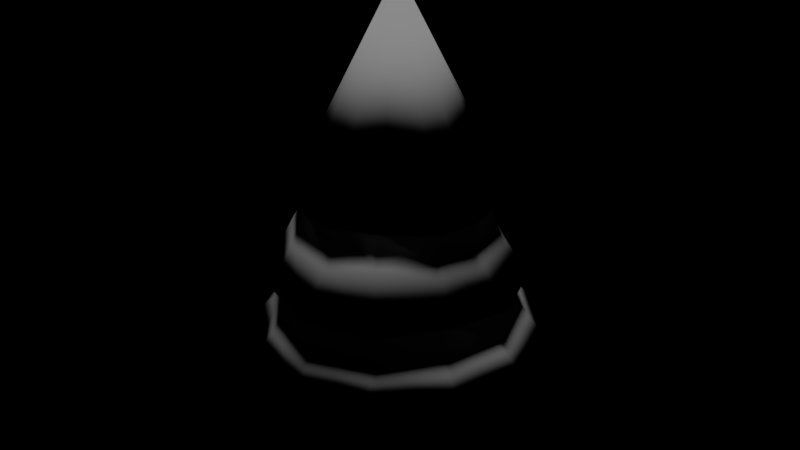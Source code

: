 # Source: pine_tree.blend  (saved by Blender 2.78.0; exported with 4.5.12 LTS)
import bpy
from mathutils import Matrix  # noqa: F401  (used for matrix-valued properties, if any)

bpy.ops.wm.read_factory_settings(use_empty=True)
scene = bpy.context.scene
scene.name = 'Scene'

# ---- collections
col_collection_1 = bpy.data.collections.new('Collection 1'); scene.collection.children.link(col_collection_1)

# ---- materials (node trees are filled in below, after node groups)
mat_pine_leaves = bpy.data.materials.new('Pine leaves')
mat_pine_leaves.alpha_threshold = 0.0
mat_pine_leaves.use_transparent_shadow = False
mat_pine_leaves.roughness = 0.5
mat_trunk = bpy.data.materials.new('Trunk')
mat_trunk.alpha_threshold = 0.0
mat_trunk.use_transparent_shadow = False
mat_trunk.roughness = 0.5

# ---- material node trees

# ---- lights
light_hemi = bpy.data.lights.new('Hemi', 'SUN')
light_hemi.transmission_factor = 0.0
light_hemi.angle = 0.1993
light_hemi.energy = 1.0
light_hemi.shadow_buffer_clip_start = 0.5
light_hemi.shadow_soft_size = 0.1
light_hemi.shadow_cascade_max_distance = 1000.0

# ---- meshes
me_sphere_000 = bpy.data.meshes.new('Sphere.000')
me_sphere_000.from_pydata([(-4.014e-09, -0.2455, 0.0), (-0.1227, -0.2126, 0.0), (-0.2126, -0.1227, 0.0), (-0.2455, -2.339e-08, 0.0), (-0.2126, 0.1227, 0.0), (-0.1227, 0.2126, 0.0), (-4.108e-08, 0.2455, 0.0), (0.1227, 0.2126, 0.0), (0.2126, 0.1227, 0.0), (0.2455, 8.001e-08, 0.0), (0.2126, -0.1227, 0.0), (0.1227, -0.2126, 0.0), (-0.07449, -0.1341, -1.026), (0.007673, -0.1923, -1.024), (-0.1187, -0.09838, -1.036), (-0.1767, 0.02356, -1.032), (-0.1577, 0.09521, -1.043), (-0.09935, 0.1271, -1.008), (-0.01519, 0.163, -1.053), (0.07597, 0.1402, -1.029), (0.1435, 0.0727, -1.008), (0.1583, 0.00582, -1.032), (0.1465, -0.1149, -1.034), (0.08197, -0.1385, -1.033), (-3.614e-09, -0.2052, -0.1164), (-2.797e-09, -0.1587, -0.3952), (-3.328e-09, -0.1723, -0.2536), (-0.07936, -0.1375, -0.3952), (-0.1026, -0.1777, -0.1164), (-0.08616, -0.1492, -0.2536), (-0.1375, -0.07936, -0.3952), (-0.1777, -0.1026, -0.1164), (-0.1492, -0.08616, -0.2536), (-0.1587, -1.512e-08, -0.3952), (-0.2052, -1.955e-08, -0.1164), (-0.1723, -1.652e-08, -0.2536), (-0.1375, 0.07936, -0.3952), (-0.1777, 0.1026, -0.1164), (-0.1492, 0.08616, -0.2536), (-0.07936, 0.1375, -0.3952), (-0.1026, 0.1777, -0.1164), (-0.08616, 0.1492, -0.2536), (-2.676e-08, 0.1587, -0.3952), (-3.459e-08, 0.2052, -0.1164), (-2.928e-08, 0.1723, -0.2536), (0.07936, 0.1375, -0.3952), (0.1026, 0.1777, -0.1164), (0.08616, 0.1492, -0.2536), (0.1375, 0.07936, -0.3952), (0.1777, 0.1026, -0.1164), (0.1492, 0.08616, -0.2536), (0.1587, 5.174e-08, -0.3952), (0.2052, 6.687e-08, -0.1164), (0.1723, 5.63e-08, -0.2536), (0.1375, -0.07936, -0.3952), (0.1777, -0.1026, -0.1164), (0.1492, -0.08616, -0.2536), (0.07936, -0.1375, -0.3952), (0.1026, -0.1777, -0.1164), (0.08616, -0.1492, -0.2536), (-0.3791, -0.6551, -0.9013), (0.00442, -0.7614, -0.9002), (-0.6615, -0.3645, -0.9087), (-0.7545, -0.01891, -0.9248), (-0.6539, 0.3553, -0.9165), (-0.3643, 0.6489, -0.8957), (-0.01715, 0.7643, -0.8931), (0.3624, 0.6378, -0.8969), (0.6672, 0.3922, -0.8957), (0.7315, 0.008882, -0.9279), (0.6522, -0.3742, -0.8888), (0.3878, -0.6583, -0.9133), (0.02591, -0.02905, -3.514), (-0.304, -0.5259, -1.155), (0.001035, -0.6042, -1.158), (0.5007, 0.2912, -1.141), (0.2982, 0.521, -1.15), (-0.287, 0.5153, -1.165), (-0.5233, 0.3011, -1.16), (0.2874, -0.5413, -1.164), (-0.5088, -0.297, -1.186), (0.6245, 0.01953, -1.148), (-0.002426, 0.5981, -1.171), (-0.5996, 0.01219, -1.154), (0.5253, -0.306, -1.164), (-0.2701, -0.4364, -1.436), (0.431, 0.2358, -1.438), (-0.25, 0.4329, -1.428), (-0.4106, -0.2269, -1.409), (0.5002, -0.0004892, -1.428), (0.01228, 0.4845, -1.456), (-0.4746, 0.01824, -1.423), (0.457, -0.2656, -1.412), (0.01272, -0.5029, -1.413), (0.2303, 0.4441, -1.43), (-0.4474, 0.2412, -1.409), (0.2502, -0.4325, -1.42), (-0.2862, -0.5419, -1.417), (0.5535, 0.2911, -1.42), (-0.3162, 0.5478, -1.403), (-0.5244, -0.3294, -1.45), (0.6469, -0.002781, -1.432), (0.0006873, 0.6579, -1.431), (-0.6253, -0.02448, -1.405), (0.5409, -0.3168, -1.429), (-0.01851, -0.6164, -1.426), (0.3104, 0.5403, -1.429), (-0.5457, 0.2998, -1.448), (0.3109, -0.5597, -1.441), (-0.2192, -0.4084, -1.731), (0.4412, 0.2429, -1.764), (-0.2298, 0.4219, -1.784), (-0.3936, -0.2549, -1.751), (0.4683, 0.01345, -1.763), (0.001848, 0.4923, -1.762), (-0.4726, 0.02, -1.765), (0.4262, -0.2292, -1.748), (0.01804, -0.4629, -1.76), (0.2581, 0.4355, -1.772), (-0.4196, 0.2214, -1.786), (0.2559, -0.4131, -1.757), (-0.2032, -0.3724, -2.015), (0.3461, 0.2027, -2.008), (-0.209, 0.3872, -2.019), (-0.3781, -0.2057, -2.019), (0.4016, 0.01415, -1.99), (-0.01648, 0.4, -2.014), (-0.4102, 0.01569, -2.011), (0.3646, -0.2343, -2.031), (0.001982, -0.4145, -2.016), (0.2411, 0.3735, -2.01), (-0.3543, 0.2088, -2.018), (0.1924, -0.3704, -2.031), (-0.2813, -0.4467, -2.013), (0.4311, 0.2603, -2.033), (-0.2223, 0.4, -2.014), (-0.4256, -0.2575, -2.013), (0.5112, 0.01244, -2.015), (-0.004808, 0.4933, -2.016), (-0.4879, 0.03389, -2.024), (0.4314, -0.2416, -2.016), (-0.008799, -0.4961, -2.025), (0.2492, 0.4406, -2.02), (-0.43, 0.2369, -2.015), (0.2499, -0.4574, -2.023)], [], [(11, 0, 24, 58), (30, 14, 12, 27), (33, 15, 14, 30), (36, 16, 15, 33), (39, 17, 16, 36), (42, 18, 17, 39), (45, 19, 18, 42), (48, 20, 19, 45), (51, 21, 20, 48), (54, 22, 21, 51), (5, 6, 43, 40), (57, 23, 22, 54), (25, 13, 23, 57), (4, 5, 40, 37), (27, 12, 13, 25), (1, 2, 31, 28), (3, 4, 37, 34), (2, 3, 34, 31), (10, 11, 58, 55), (9, 10, 55, 52), (8, 9, 52, 49), (7, 8, 49, 46), (6, 7, 46, 43), (28, 29, 26, 24), (29, 27, 25, 26), (31, 32, 29, 28), (32, 30, 27, 29), (34, 35, 32, 31), (35, 33, 30, 32), (37, 38, 35, 34), (38, 36, 33, 35), (40, 41, 38, 37), (41, 39, 36, 38), (43, 44, 41, 40), (44, 42, 39, 41), (46, 47, 44, 43), (47, 45, 42, 44), (49, 50, 47, 46), (50, 48, 45, 47), (52, 53, 50, 49), (53, 51, 48, 50), (55, 56, 53, 52), (56, 54, 51, 53), (58, 59, 56, 55), (59, 57, 54, 56), (24, 26, 59, 58), (26, 25, 57, 59), (0, 1, 28, 24), (0, 11, 10, 9, 8, 7, 6, 5, 4, 3, 2, 1), (23, 13, 61, 71), (141, 133, 72), (12, 14, 62, 60), (20, 21, 69, 68), (17, 18, 66, 65), (14, 15, 63, 62), (21, 22, 70, 69), (18, 19, 67, 66), (15, 16, 64, 63), (22, 23, 71, 70), (13, 12, 60, 61), (19, 20, 68, 67), (16, 17, 65, 64), (142, 134, 72), (143, 135, 72), (144, 141, 72), (133, 136, 72), (134, 137, 72), (135, 138, 72), (136, 139, 72), (137, 140, 72), (138, 142, 72), (139, 143, 72), (140, 144, 72), (70, 71, 79, 84), (63, 64, 78, 83), (66, 67, 76, 82), (69, 70, 84, 81), (62, 63, 83, 80), (65, 66, 82, 77), (68, 69, 81, 75), (60, 62, 80, 73), (71, 61, 74, 79), (64, 65, 77, 78), (67, 68, 75, 76), (61, 60, 73, 74), (84, 79, 96, 92), (83, 78, 95, 91), (82, 76, 94, 90), (81, 84, 92, 89), (80, 83, 91, 88), (77, 82, 90, 87), (75, 81, 89, 86), (73, 80, 88, 85), (79, 74, 93, 96), (78, 77, 87, 95), (76, 75, 86, 94), (74, 73, 85, 93), (92, 96, 108, 104), (91, 95, 107, 103), (90, 94, 106, 102), (89, 92, 104, 101), (88, 91, 103, 100), (87, 90, 102, 99), (86, 89, 101, 98), (85, 88, 100, 97), (96, 93, 105, 108), (95, 87, 99, 107), (94, 86, 98, 106), (93, 85, 97, 105), (104, 108, 120, 116), (103, 107, 119, 115), (102, 106, 118, 114), (101, 104, 116, 113), (100, 103, 115, 112), (99, 102, 114, 111), (98, 101, 113, 110), (97, 100, 112, 109), (108, 105, 117, 120), (107, 99, 111, 119), (106, 98, 110, 118), (105, 97, 109, 117), (116, 120, 132, 128), (115, 119, 131, 127), (114, 118, 130, 126), (113, 116, 128, 125), (112, 115, 127, 124), (111, 114, 126, 123), (110, 113, 125, 122), (109, 112, 124, 121), (120, 117, 129, 132), (119, 111, 123, 131), (118, 110, 122, 130), (117, 109, 121, 129), (128, 132, 144, 140), (127, 131, 143, 139), (126, 130, 142, 138), (125, 128, 140, 137), (124, 127, 139, 136), (123, 126, 138, 135), (122, 125, 137, 134), (121, 124, 136, 133), (132, 129, 141, 144), (131, 123, 135, 143), (130, 122, 134, 142), (129, 121, 133, 141)])
me_sphere_000.polygons.foreach_set('use_smooth', [True] * 145)
me_sphere_000.polygons.foreach_set('material_index', [1, 1, 1, 1, 1, 1, 1, 1, 1, 1, 1, 1, 1, 1, 1, 1, 1, 1, 1, 1, 1, 1, 1, 1, 1, 1, 1, 1, 1, 1, 1, 1, 1, 1, 1, 1, 1, 1, 1, 1, 1, 1, 1, 1, 1, 1, 1, 1, 1, 0, 0, 0, 0, 0, 0, 0, 0, 0, 0, 0, 0, 0, 0, 0, 0, 0, 0, 0, 0, 0, 0, 0, 0, 0, 0, 0, 0, 0, 0, 0, 0, 0, 0, 0, 0, 0, 0, 0, 0, 0, 0, 0, 0, 0, 0, 0, 0, 0, 0, 0, 0, 0, 0, 0, 0, 0, 0, 0, 0, 0, 0, 0, 0, 0, 0, 0, 0, 0, 0, 0, 0, 0, 0, 0, 0, 0, 0, 0, 0, 0, 0, 0, 0, 0, 0, 0, 0, 0, 0, 0, 0, 0, 0, 0, 0])
_uv = me_sphere_000.uv_layers.new(name='UVMap')
_uv.uv.foreach_set('vector', [-0.62, -0.9364, -0.7998, -0.9016, -0.7602, -0.7475, -0.5926, -0.7797, -0.9553, -0.3038, -0.9097, 0.8197, -0.7748, 0.8224, -0.8228, -0.3271, 0.6606, -0.3517, 0.6455, 0.812, 0.7853, 0.8048, 0.7943, -0.3342, 0.5201, -0.3683, 0.5028, 0.815, 0.6455, 0.812, 0.6606, -0.3517, 0.3743, -0.3816, 0.3597, 0.8159, 0.5028, 0.815, 0.5201, -0.3683, 0.2245, -0.3907, 0.2167, 0.8162, 0.3597, 0.8159, 0.3743, -0.3816, 0.07237, -0.3952, 0.07364, 0.8169, 0.2167, 0.8162, 0.2245, -0.3907, -0.08102, -0.3952, -0.06935, 0.8181, 0.07364, 0.8169, 0.07237, -0.3952, -0.2345, -0.3905, -0.2123, 0.8186, -0.06935, 0.8181, -0.08102, -0.3952, -0.3868, -0.3811, -0.3544, 0.8201, -0.2123, 0.8186, -0.2345, -0.3905, 0.4456, -0.9459, 0.268, -0.9645, 0.2572, -0.8074, 0.4254, -0.7895, -0.5368, -0.3672, -0.4959, 0.8222, -0.3544, 0.8201, -0.3868, -0.3811, -0.6828, -0.3489, -0.6364, 0.8227, -0.4959, 0.8222, -0.5368, -0.3672, 0.6234, -0.9153, 0.4456, -0.9459, 0.4254, -0.7895, 0.5909, -0.7612, -0.8228, -0.3271, -0.7748, 0.8224, -0.6364, 0.8227, -0.6828, -0.3489, -0.978, -0.8493, -1.149, -0.7733, -1.075, -0.639, -0.9227, -0.7016, 0.7998, -0.8678, 0.6234, -0.9153, 0.5909, -0.7612, 0.7504, -0.7199, 0.9695, -0.7956, 0.7998, -0.8678, 0.7504, -0.7199, 0.8965, -0.6627, -0.4409, -0.9586, -0.62, -0.9364, -0.5926, -0.7797, -0.4229, -0.8011, -0.2628, -0.9712, -0.4409, -0.9586, -0.4229, -0.8011, -0.2526, -0.8137, -0.08578, -0.9762, -0.2628, -0.9712, -0.2526, -0.8137, -0.08228, -0.8188, 0.09096, -0.9741, -0.08578, -0.9762, -0.08228, -0.8188, 0.08772, -0.8167, 0.268, -0.9645, 0.09096, -0.9741, 0.08772, -0.8167, 0.2572, -0.8074, -0.9227, -0.7016, -0.8654, -0.5188, -0.718, -0.5533, -0.7602, -0.7475, -0.8654, -0.5188, -0.8228, -0.3271, -0.6828, -0.3489, -0.718, -0.5533, -1.075, -0.639, -1.001, -0.4764, -0.8654, -0.5188, -0.9227, -0.7016, -1.001, -0.4764, -0.9553, -0.3038, -0.8228, -0.3271, -0.8654, -0.5188, 0.7504, -0.7199, 0.6972, -0.5425, 0.8311, -0.5062, 0.8965, -0.6627, 0.6972, -0.5425, 0.6606, -0.3517, 0.7943, -0.3342, 0.8311, -0.5062, 0.5909, -0.7612, 0.5508, -0.5713, 0.6972, -0.5425, 0.7504, -0.7199, 0.5508, -0.5713, 0.5201, -0.3683, 0.6606, -0.3517, 0.6972, -0.5425, 0.4254, -0.7895, 0.397, -0.5924, 0.5508, -0.5713, 0.5909, -0.7612, 0.397, -0.5924, 0.3743, -0.3816, 0.5201, -0.3683, 0.5508, -0.5713, 0.2572, -0.8074, 0.2391, -0.6064, 0.397, -0.5924, 0.4254, -0.7895, 0.2391, -0.6064, 0.2245, -0.3907, 0.3743, -0.3816, 0.397, -0.5924, 0.08772, -0.8167, 0.0788, -0.6136, 0.2391, -0.6064, 0.2572, -0.8074, 0.0788, -0.6136, 0.07237, -0.3952, 0.2245, -0.3907, 0.2391, -0.6064, -0.08228, -0.8188, -0.08256, -0.6146, 0.0788, -0.6136, 0.08772, -0.8167, -0.08256, -0.6146, -0.08102, -0.3952, 0.07237, -0.3952, 0.0788, -0.6136, -0.2526, -0.8137, -0.2441, -0.6095, -0.08256, -0.6146, -0.08228, -0.8188, -0.2441, -0.6095, -0.2345, -0.3905, -0.08102, -0.3952, -0.08256, -0.6146, -0.4229, -0.8011, -0.4048, -0.598, -0.2441, -0.6095, -0.2526, -0.8137, -0.4048, -0.598, -0.3868, -0.3811, -0.2345, -0.3905, -0.2441, -0.6095, -0.5926, -0.7797, -0.5634, -0.5795, -0.4048, -0.598, -0.4229, -0.8011, -0.5634, -0.5795, -0.5368, -0.3672, -0.3868, -0.3811, -0.4048, -0.598, -0.7602, -0.7475, -0.718, -0.5533, -0.5634, -0.5795, -0.5926, -0.7797, -0.718, -0.5533, -0.6828, -0.3489, -0.5368, -0.3672, -0.5634, -0.5795, -0.7998, -0.9016, -0.978, -0.8493, -0.9227, -0.7016, -0.7602, -0.7475, -0.7998, -0.9016, -0.62, -0.9364, -0.4409, -0.9586, -0.2628, -0.9712, -0.08578, -0.9762, 0.09096, -0.9741, 0.268, -0.9645, 0.4456, -0.9459, 0.6234, -0.9153, 0.7998, -0.8678, 0.9695, -0.7956, -0.978, -0.8493, -0.1407, 2.29, -0.2626, 2.345, -0.5733, 1.549, -0.3045, 1.495, -0.3555, -0.02284, -0.6369, -0.1722, 0.8276, -1.522, -0.3776, 2.423, -0.4777, 2.532, -1.418, 1.882, -0.9027, 1.655, 0.2307, 2.227, 0.108, 2.232, 0.1559, 1.481, 0.3668, 1.51, 0.5724, 2.306, 0.4648, 2.263, 0.7748, 1.635, 0.9792, 1.741, 0.7877, 2.58, 0.7485, 2.461, 1.418, 2.118, 1.721, 2.522, 0.108, 2.232, -0.01636, 2.253, -0.06552, 1.475, 0.1559, 1.481, 0.4648, 2.263, 0.3502, 2.237, 0.5718, 1.56, 0.7748, 1.635, 0.7485, 2.461, 0.6693, 2.37, 1.19, 1.892, 1.418, 2.118, -0.01636, 2.253, -0.1407, 2.29, -0.3045, 1.495, -0.06552, 1.475, -0.2626, 2.345, -0.3776, 2.423, -0.9027, 1.655, -0.5733, 1.549, 0.3502, 2.237, 0.2307, 2.227, 0.3668, 1.51, 0.5718, 1.56, 0.6693, 2.37, 0.5724, 2.306, 0.9792, 1.741, 1.19, 1.892, 0.8496, 0.343, 0.6133, 0.3064, 0.993, -1.446, 1.636, 0.3756, 1.354, 0.3835, 1.102, -1.449, -0.09867, 0.09191, -0.3555, -0.02284, 0.8566, -1.499, -0.6369, -0.1722, -0.976, -0.3531, 0.8054, -1.555, 0.6133, 0.3064, 0.3798, 0.2557, 0.9601, -1.463, 1.354, 0.3835, 1.095, 0.3668, 1.065, -1.449, 2.3, 0.3192, 1.943, 0.3556, 1.175, -1.469, 0.3798, 0.2557, 0.1442, 0.1881, 0.926, -1.474, 1.095, 0.3668, 0.8496, 0.343, 1.029, -1.448, 1.943, 0.3556, 1.636, 0.3756, 1.139, -1.454, 0.1442, 0.1881, -0.09867, 0.09191, 0.8907, -1.484, -0.06552, 1.475, -0.3045, 1.495, -0.3302, 1.265, -0.0684, 1.265, 1.418, 2.118, 1.19, 1.892, 1.34, 1.672, 1.633, 1.854, 0.7748, 1.635, 0.5718, 1.56, 0.6251, 1.37, 0.8512, 1.442, 0.1559, 1.481, -0.06552, 1.475, -0.0684, 1.265, 0.1721, 1.283, 1.721, 2.522, 1.418, 2.118, 1.633, 1.854, 2.023, 2.105, 0.9792, 1.741, 0.7748, 1.635, 0.8512, 1.442, 1.086, 1.54, 0.3668, 1.51, 0.1559, 1.481, 0.1721, 1.283, 0.4009, 1.318, -0.9027, 1.655, -1.418, 1.882, -1.441, 1.382, -0.9851, 1.336, -0.3045, 1.495, -0.5733, 1.549, -0.6278, 1.288, -0.3302, 1.265, 1.19, 1.892, 0.9792, 1.741, 1.086, 1.54, 1.34, 1.672, 0.5718, 1.56, 0.3668, 1.51, 0.4009, 1.318, 0.6251, 1.37, -0.5733, 1.549, -0.9027, 1.655, -0.9851, 1.336, -0.6278, 1.288, -0.0684, 1.265, -0.3302, 1.265, -0.3137, 0.9781, -0.03959, 1.005, 1.633, 1.854, 1.34, 1.672, 1.493, 1.377, 1.823, 1.496, 0.8512, 1.442, 0.6251, 1.37, 0.6966, 1.133, 0.9428, 1.197, 0.1721, 1.283, -0.0684, 1.265, -0.03959, 1.005, 0.2137, 1.038, 2.023, 2.105, 1.633, 1.854, 1.823, 1.496, 2.19, 1.653, 1.086, 1.54, 0.8512, 1.442, 0.9428, 1.197, 1.204, 1.278, 0.4009, 1.318, 0.1721, 1.283, 0.2137, 1.038, 0.4563, 1.08, -0.9851, 1.336, -1.441, 1.382, -1.398, 0.9355, -0.9832, 0.9428, -0.3302, 1.265, -0.6278, 1.288, -0.6224, 0.9576, -0.3137, 0.9781, 1.34, 1.672, 1.086, 1.54, 1.204, 1.278, 1.493, 1.377, 0.6251, 1.37, 0.4009, 1.318, 0.4563, 1.08, 0.6966, 1.133, -0.6278, 1.288, -0.9851, 1.336, -0.9832, 0.9428, -0.6224, 0.9576, -0.03959, 1.005, -0.3137, 0.9781, -0.2968, 0.8546, -0.02185, 0.8927, 1.823, 1.496, 1.493, 1.377, 1.538, 1.247, 1.877, 1.354, 0.9428, 1.197, 0.6966, 1.133, 0.7229, 1.029, 0.9741, 1.09, 0.2137, 1.038, -0.03959, 1.005, -0.02185, 0.8927, 0.2334, 0.9331, 2.19, 1.653, 1.823, 1.496, 1.877, 1.354, 2.299, 1.512, 1.204, 1.278, 0.9428, 1.197, 0.9741, 1.09, 1.242, 1.161, 0.4563, 1.08, 0.2137, 1.038, 0.2334, 0.9331, 0.4788, 0.978, -0.9832, 0.9428, -1.398, 0.9355, -1.441, 0.72, -0.9656, 0.7676, -0.3137, 0.9781, -0.6224, 0.9576, -0.6049, 0.8154, -0.2968, 0.8546, 1.493, 1.377, 1.204, 1.278, 1.242, 1.161, 1.538, 1.247, 0.6966, 1.133, 0.4563, 1.08, 0.4788, 0.978, 0.7229, 1.029, -0.6224, 0.9576, -0.9832, 0.9428, -0.9656, 0.7676, -0.6049, 0.8154, -0.02185, 0.8927, -0.2968, 0.8546, -0.2353, 0.4976, 0.03283, 0.5626, 1.877, 1.354, 1.538, 1.247, 1.613, 0.844, 1.954, 0.8776, 0.9741, 1.09, 0.7229, 1.029, 0.782, 0.7151, 1.04, 0.7601, 0.2334, 0.9331, -0.02185, 0.8927, 0.03283, 0.5626, 0.2864, 0.6187, 2.299, 1.512, 1.877, 1.354, 1.954, 0.8776, 2.352, 0.8909, 1.242, 1.161, 0.9741, 1.09, 1.04, 0.7601, 1.315, 0.8036, 0.4788, 0.978, 0.2334, 0.9331, 0.2864, 0.6187, 0.5337, 0.6686, -0.9656, 0.7676, -1.441, 0.72, -1.22, 0.1775, -0.8632, 0.3153, -0.2968, 0.8546, -0.6049, 0.8154, -0.5328, 0.417, -0.2353, 0.4976, 1.538, 1.247, 1.242, 1.161, 1.315, 0.8036, 1.613, 0.844, 0.7229, 1.029, 0.4788, 0.978, 0.5337, 0.6686, 0.782, 0.7151, -0.6049, 0.8154, -0.9656, 0.7676, -0.8632, 0.3153, -0.5328, 0.417, 0.03283, 0.5626, -0.2353, 0.4976, -0.1361, 0.1793, 0.1142, 0.2733, 1.954, 0.8776, 1.613, 0.844, 1.638, 0.4779, 1.949, 0.4646, 1.04, 0.7601, 0.782, 0.7151, 0.8368, 0.4275, 1.085, 0.4544, 0.2864, 0.6187, 0.03283, 0.5626, 0.1142, 0.2733, 0.3575, 0.3382, 2.352, 0.8909, 1.954, 0.8776, 1.949, 0.4646, 2.28, 0.4355, 1.315, 0.8036, 1.04, 0.7601, 1.085, 0.4544, 1.35, 0.4799, 0.5337, 0.6686, 0.2864, 0.6187, 0.3575, 0.3382, 0.5961, 0.3889, -0.8632, 0.3153, -1.22, 0.1775, -1.01, -0.2097, -0.6944, -0.06158, -0.2353, 0.4976, -0.5328, 0.417, -0.4018, 0.07319, -0.1361, 0.1793, 1.613, 0.844, 1.315, 0.8036, 1.35, 0.4799, 1.638, 0.4779, 0.782, 0.7151, 0.5337, 0.6686, 0.5961, 0.3889, 0.8368, 0.4275, -0.5328, 0.417, -0.8632, 0.3153, -0.6944, -0.06158, -0.4018, 0.07319, 0.1142, 0.2733, -0.1361, 0.1793, -0.09867, 0.09191, 0.1442, 0.1881, 1.949, 0.4646, 1.638, 0.4779, 1.636, 0.3756, 1.943, 0.3556, 1.085, 0.4544, 0.8368, 0.4275, 0.8496, 0.343, 1.095, 0.3668, 0.3575, 0.3382, 0.1142, 0.2733, 0.1442, 0.1881, 0.3798, 0.2557, 2.28, 0.4355, 1.949, 0.4646, 1.943, 0.3556, 2.3, 0.3192, 1.35, 0.4799, 1.085, 0.4544, 1.095, 0.3668, 1.354, 0.3835, 0.5961, 0.3889, 0.3575, 0.3382, 0.3798, 0.2557, 0.6133, 0.3064, -0.6944, -0.06158, -1.01, -0.2097, -0.976, -0.3531, -0.6369, -0.1722, -0.1361, 0.1793, -0.4018, 0.07319, -0.3555, -0.02284, -0.09867, 0.09191, 1.638, 0.4779, 1.35, 0.4799, 1.354, 0.3835, 1.636, 0.3756, 0.8368, 0.4275, 0.5961, 0.3889, 0.6133, 0.3064, 0.8496, 0.343, -0.4018, 0.07319, -0.6944, -0.06158, -0.6369, -0.1722, -0.3555, -0.02284])
me_sphere_000.materials.append(mat_pine_leaves)
me_sphere_000.materials.append(mat_trunk)
me_sphere_000.use_remesh_preserve_volume = False
me_sphere_000.use_remesh_preserve_attributes = False
me_sphere_000.use_mirror_vertex_groups = False
me_sphere_000.update()

# ---- objects
ob_tree_000 = bpy.data.objects.new('Tree.000', me_sphere_000)
ob_hemi = bpy.data.objects.new('Hemi', light_hemi)

# ---- transforms, parenting, visibility, modifiers, constraints
ob_tree_000.location = (-1.987e-08, -1.689e-07, 0.0)
ob_tree_000.scale = (-4.949, -4.949, -3.371)
ob_tree_000.lineart.crease_threshold = 0.0
ob_hemi.location = (2.215, -1.689e-07, 0.0)
ob_hemi.lineart.crease_threshold = 0.0

# ---- collection membership
col_collection_1.objects.link(ob_tree_000)
col_collection_1.objects.link(ob_hemi)

# ---- scene / render settings (as saved in the file)
scene.frame_start = 1; scene.frame_end = 250; scene.frame_set(1)
scene.render.engine = 'BLENDER_EEVEE_NEXT'
scene.render.resolution_percentage = 50
scene.render.dither_intensity = 0.0
scene.cycles.use_denoising = False
scene.cycles.samples = 128
scene.cycles.sampling_pattern = 'TABULATED_SOBOL'
scene.cycles.light_sampling_threshold = 0.0
scene.cycles.use_adaptive_sampling = False
scene.cycles.use_light_tree = False
scene.cycles.blur_glossy = 0.0
scene.cycles.sample_clamp_indirect = 0.0
scene.view_settings.view_transform = 'Standard'
bpy.context.view_layer.update()

# ---- added for rendering (the .blend has no active camera): camera
cam_auto = bpy.data.cameras.new('AutoCamera')
cam_auto.lens = 50.0
cam_auto.sensor_width = 36.0
cam_auto.clip_end = 1000.0
ob_auto_camera = bpy.data.objects.new('AutoCamera', cam_auto)
scene.collection.objects.link(ob_auto_camera)
ob_auto_camera.location = (14.728, -17.6127, 17.6597)
ob_auto_camera.rotation_euler = (1.09748, -7.21219e-08, 0.694738)
scene.camera = ob_auto_camera
bpy.context.view_layer.update()
